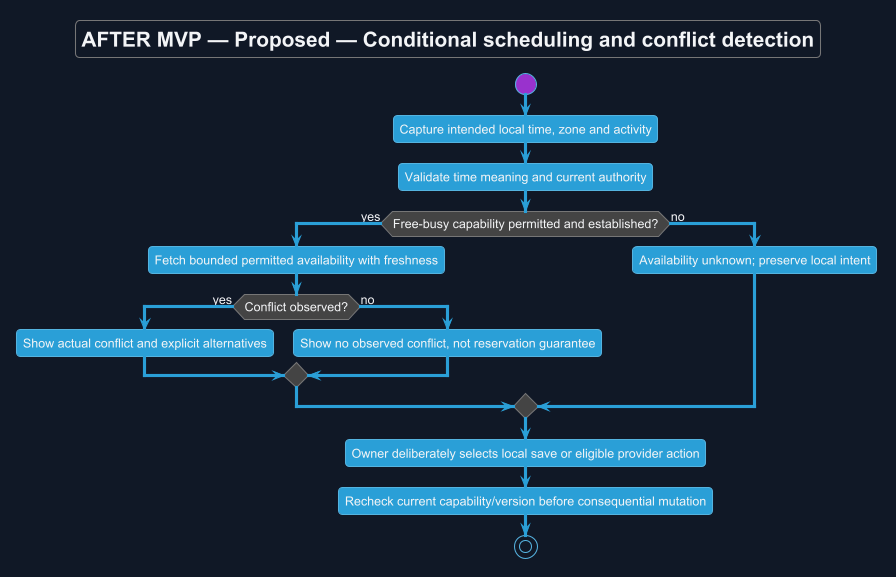

The diagram above was rendered by PlantUML. Its source (embedded in the PNG):
@startuml
!theme cyborg
skinparam backgroundColor #111827
skinparam defaultFontColor #F3F4F6
title AFTER MVP — Proposed — Conditional scheduling and conflict detection
skinparam backgroundColor #111827
skinparam shadowing false
skinparam defaultFontName Arial

start
:Capture intended local time, zone and activity;
:Validate time meaning and current authority;
if (Free-busy capability permitted and established?) then (yes)
 :Fetch bounded permitted availability with freshness;
 if (Conflict observed?) then (yes)
  :Show actual conflict and explicit alternatives;
 else (no)
  :Show no observed conflict, not reservation guarantee;
 endif
else (no)
 :Availability unknown; preserve local intent;
endif
:Owner deliberately selects local save or eligible provider action;
:Recheck current capability/version before consequential mutation;
stop

@enduml